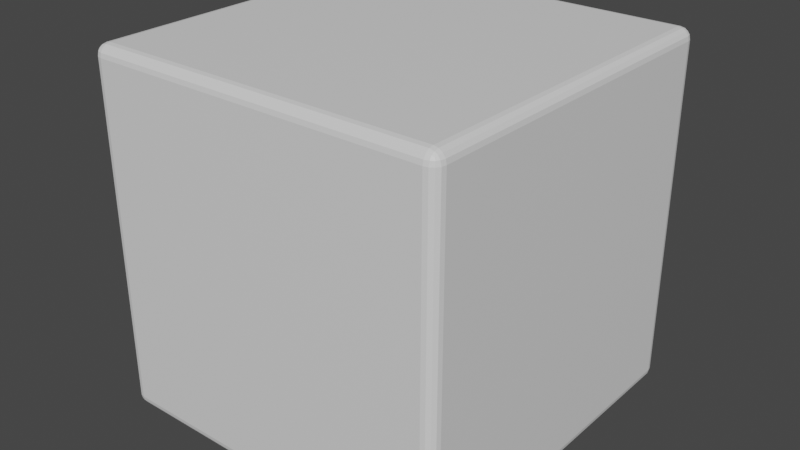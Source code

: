 # Source: generic-box.blend  (saved by Blender 3.6.11; exported with 4.5.12 LTS)
import bpy
from mathutils import Matrix  # noqa: F401  (used for matrix-valued properties, if any)

bpy.ops.wm.read_factory_settings(use_empty=True)
scene = bpy.context.scene
scene.name = 'Scene'

# ---- collections
col_collection = bpy.data.collections.new('Collection'); scene.collection.children.link(col_collection)

# ---- materials (node trees are filled in below, after node groups)
mat_material = bpy.data.materials.new('Material')
mat_material.alpha_threshold = 0.0
mat_material.use_transparent_shadow = False
mat_material.roughness = 0.5
mat_material.line_color = (0.0, 0.0, 0.0, 1.0)

# ---- material node trees
mat_material.use_nodes = True; mat_material.node_tree.nodes.clear()
_N = mat_material.node_tree.nodes; _L = mat_material.node_tree.links
n0 = _N.new('ShaderNodeOutputMaterial'); n0.name = 'Material Output'; n0.location = (300, 300)
n1 = _N.new('ShaderNodeBsdfPrincipled'); n1.name = 'Principled BSDF'; n1.location = (10, 300)
n1.distribution = 'GGX'
n1.subsurface_method = 'RANDOM_WALK_SKIN'
n1.inputs[3].default_value = 1.45
n1.inputs[27].default_value = (0.0, 0.0, 0.0, 1.0)
n1.inputs[28].default_value = 1.0
_L.new(n1.outputs[0], n0.inputs[0])
n0.is_active_output = True

# ---- world
world_world = bpy.data.worlds.new('World'); scene.world = world_world
world_world.use_nodes = True; world_world.node_tree.nodes.clear()
_N = world_world.node_tree.nodes; _L = world_world.node_tree.links
n0 = _N.new('ShaderNodeOutputWorld'); n0.name = 'World Output'; n0.location = (300, 300)
n1 = _N.new('ShaderNodeBackground'); n1.name = 'Background'; n1.location = (10, 300)
n1.inputs[0].default_value = (0.05088, 0.05088, 0.05088, 1.0)
_L.new(n1.outputs[0], n0.inputs[0])
n0.is_active_output = True
world_world.color = (0.05088, 0.05088, 0.05088)
world_world.use_sun_shadow = False
world_world.sun_shadow_jitter_overblur = 0.0

# ---- meshes
me_cube = bpy.data.meshes.new('Cube')
me_cube.from_pydata([(0.469, 0.5, 0.469), (0.469, 0.469, 0.5), (0.5, 0.469, 0.469), (0.469, 0.4976, 0.4809), (0.469, 0.4909, 0.4909), (0.4809, 0.4976, 0.469), (0.4812, 0.4948, 0.4812), (0.4805, 0.4893, 0.4893), (0.4869, 0.4869, 0.4869), (0.4809, 0.469, 0.4976), (0.4909, 0.469, 0.4909), (0.469, 0.4809, 0.4976), (0.4812, 0.4812, 0.4948), (0.4893, 0.4805, 0.4893), (0.4976, 0.4809, 0.469), (0.4909, 0.4909, 0.469), (0.4976, 0.469, 0.4809), (0.4948, 0.4812, 0.4812), (0.4893, 0.4893, 0.4805), (0.469, 0.469, -0.5), (0.469, 0.5, -0.469), (0.5, 0.469, -0.469), (0.469, 0.4809, -0.4976), (0.469, 0.4909, -0.4909), (0.4809, 0.469, -0.4976), (0.4812, 0.4812, -0.4948), (0.4805, 0.4893, -0.4893), (0.4869, 0.4869, -0.4869), (0.4809, 0.4976, -0.469), (0.4909, 0.4909, -0.469), (0.469, 0.4976, -0.4809), (0.4812, 0.4948, -0.4812), (0.4893, 0.4893, -0.4805), (0.4976, 0.469, -0.4809), (0.4909, 0.469, -0.4909), (0.4976, 0.4809, -0.469), (0.4948, 0.4812, -0.4812), (0.4893, 0.4805, -0.4893), (0.5, -0.469, 0.469), (0.469, -0.469, 0.5), (0.469, -0.5, 0.469), (0.4976, -0.469, 0.4809), (0.4909, -0.469, 0.4909), (0.4976, -0.4809, 0.469), (0.4948, -0.4812, 0.4812), (0.4893, -0.4805, 0.4893), (0.4869, -0.4869, 0.4869), (0.469, -0.4809, 0.4976), (0.469, -0.4909, 0.4909), (0.4809, -0.469, 0.4976), (0.4812, -0.4812, 0.4948), (0.4805, -0.4893, 0.4893), (0.4809, -0.4976, 0.469), (0.4909, -0.4909, 0.469), (0.469, -0.4976, 0.4809), (0.4812, -0.4948, 0.4812), (0.4893, -0.4893, 0.4805), (0.5, -0.469, -0.469), (0.469, -0.5, -0.469), (0.469, -0.469, -0.5), (0.4976, -0.4809, -0.469), (0.4909, -0.4909, -0.469), (0.4976, -0.469, -0.4809), (0.4948, -0.4812, -0.4812), (0.4893, -0.4893, -0.4805), (0.4869, -0.4869, -0.4869), (0.469, -0.4976, -0.4809), (0.469, -0.4909, -0.4909), (0.4809, -0.4976, -0.469), (0.4812, -0.4948, -0.4812), (0.4805, -0.4893, -0.4893), (0.4809, -0.469, -0.4976), (0.4909, -0.469, -0.4909), (0.469, -0.4809, -0.4976), (0.4812, -0.4812, -0.4948), (0.4893, -0.4805, -0.4893), (-0.469, 0.5, 0.469), (-0.5, 0.469, 0.469), (-0.469, 0.469, 0.5), (-0.4809, 0.4976, 0.469), (-0.4909, 0.4909, 0.469), (-0.469, 0.4976, 0.4809), (-0.4812, 0.4948, 0.4812), (-0.4893, 0.4893, 0.4805), (-0.4869, 0.4869, 0.4869), (-0.4976, 0.469, 0.4809), (-0.4909, 0.469, 0.4909), (-0.4976, 0.4809, 0.469), (-0.4948, 0.4812, 0.4812), (-0.4893, 0.4805, 0.4893), (-0.469, 0.4809, 0.4976), (-0.469, 0.4909, 0.4909), (-0.4809, 0.469, 0.4976), (-0.4812, 0.4812, 0.4948), (-0.4805, 0.4893, 0.4893), (-0.5, 0.469, -0.469), (-0.469, 0.5, -0.469), (-0.469, 0.469, -0.5), (-0.4976, 0.4809, -0.469), (-0.4909, 0.4909, -0.469), (-0.4976, 0.469, -0.4809), (-0.4948, 0.4812, -0.4812), (-0.4893, 0.4893, -0.4805), (-0.4869, 0.4869, -0.4869), (-0.469, 0.4976, -0.4809), (-0.469, 0.4909, -0.4909), (-0.4809, 0.4976, -0.469), (-0.4812, 0.4948, -0.4812), (-0.4805, 0.4893, -0.4893), (-0.4809, 0.469, -0.4976), (-0.4909, 0.469, -0.4909), (-0.469, 0.4809, -0.4976), (-0.4812, 0.4812, -0.4948), (-0.4893, 0.4805, -0.4893), (-0.5, -0.469, 0.469), (-0.469, -0.5, 0.469), (-0.469, -0.469, 0.5), (-0.4976, -0.4809, 0.469), (-0.4909, -0.4909, 0.469), (-0.4976, -0.469, 0.4809), (-0.4948, -0.4812, 0.4812), (-0.4893, -0.4893, 0.4805), (-0.4869, -0.4869, 0.4869), (-0.469, -0.4976, 0.4809), (-0.469, -0.4909, 0.4909), (-0.4809, -0.4976, 0.469), (-0.4812, -0.4948, 0.4812), (-0.4805, -0.4893, 0.4893), (-0.4809, -0.469, 0.4976), (-0.4909, -0.469, 0.4909), (-0.469, -0.4809, 0.4976), (-0.4812, -0.4812, 0.4948), (-0.4893, -0.4805, 0.4893), (-0.469, -0.469, -0.5), (-0.469, -0.5, -0.469), (-0.5, -0.469, -0.469), (-0.469, -0.4809, -0.4976), (-0.469, -0.4909, -0.4909), (-0.4809, -0.469, -0.4976), (-0.4812, -0.4812, -0.4948), (-0.4805, -0.4893, -0.4893), (-0.4869, -0.4869, -0.4869), (-0.4809, -0.4976, -0.469), (-0.4909, -0.4909, -0.469), (-0.469, -0.4976, -0.4809), (-0.4812, -0.4948, -0.4812), (-0.4893, -0.4893, -0.4805), (-0.4976, -0.469, -0.4809), (-0.4909, -0.469, -0.4909), (-0.4976, -0.4809, -0.469), (-0.4948, -0.4812, -0.4812), (-0.4893, -0.4805, -0.4893)], [], [(97, 19, 59, 133), (135, 114, 77, 95), (58, 40, 115, 134), (1, 78, 116, 39), (21, 2, 38, 57), (0, 3, 6, 5), (3, 4, 7, 6), (5, 6, 18, 15), (6, 7, 8, 18), (1, 9, 12, 11), (9, 10, 13, 12), (11, 12, 7, 4), (12, 13, 8, 7), (2, 14, 17, 16), (14, 15, 18, 17), (16, 17, 13, 10), (17, 18, 8, 13), (19, 22, 25, 24), (22, 23, 26, 25), (24, 25, 37, 34), (25, 26, 27, 37), (20, 28, 31, 30), (28, 29, 32, 31), (30, 31, 26, 23), (31, 32, 27, 26), (21, 33, 36, 35), (33, 34, 37, 36), (35, 36, 32, 29), (36, 37, 27, 32), (38, 41, 44, 43), (41, 42, 45, 44), (43, 44, 56, 53), (44, 45, 46, 56), (39, 47, 50, 49), (47, 48, 51, 50), (49, 50, 45, 42), (50, 51, 46, 45), (40, 52, 55, 54), (52, 53, 56, 55), (54, 55, 51, 48), (55, 56, 46, 51), (57, 60, 63, 62), (60, 61, 64, 63), (62, 63, 75, 72), (63, 64, 65, 75), (58, 66, 69, 68), (66, 67, 70, 69), (68, 69, 64, 61), (69, 70, 65, 64), (59, 71, 74, 73), (71, 72, 75, 74), (73, 74, 70, 67), (74, 75, 65, 70), (76, 79, 82, 81), (79, 80, 83, 82), (81, 82, 94, 91), (82, 83, 84, 94), (77, 85, 88, 87), (85, 86, 89, 88), (87, 88, 83, 80), (88, 89, 84, 83), (78, 90, 93, 92), (90, 91, 94, 93), (92, 93, 89, 86), (93, 94, 84, 89), (95, 98, 101, 100), (98, 99, 102, 101), (100, 101, 113, 110), (101, 102, 103, 113), (96, 104, 107, 106), (104, 105, 108, 107), (106, 107, 102, 99), (107, 108, 103, 102), (97, 109, 112, 111), (109, 110, 113, 112), (111, 112, 108, 105), (112, 113, 103, 108), (114, 117, 120, 119), (117, 118, 121, 120), (119, 120, 132, 129), (120, 121, 122, 132), (115, 123, 126, 125), (123, 124, 127, 126), (125, 126, 121, 118), (126, 127, 122, 121), (116, 128, 131, 130), (128, 129, 132, 131), (130, 131, 127, 124), (131, 132, 122, 127), (133, 136, 139, 138), (136, 137, 140, 139), (138, 139, 151, 148), (139, 140, 141, 151), (134, 142, 145, 144), (142, 143, 146, 145), (144, 145, 140, 137), (145, 146, 141, 140), (135, 147, 150, 149), (147, 148, 151, 150), (149, 150, 146, 143), (150, 151, 141, 146), (97, 133, 138, 109), (109, 138, 148, 110), (110, 148, 147, 100), (100, 147, 135, 95), (19, 97, 111, 22), (22, 111, 105, 23), (23, 105, 104, 30), (30, 104, 96, 20), (2, 21, 35, 14), (14, 35, 29, 15), (15, 29, 28, 5), (5, 28, 20, 0), (134, 115, 125, 142), (142, 125, 118, 143), (143, 118, 117, 149), (149, 117, 114, 135), (40, 58, 68, 52), (52, 68, 61, 53), (53, 61, 60, 43), (43, 60, 57, 38), (76, 96, 106, 79), (79, 106, 99, 80), (80, 99, 98, 87), (87, 98, 95, 77), (39, 116, 130, 47), (47, 130, 124, 48), (48, 124, 123, 54), (54, 123, 115, 40), (1, 39, 49, 9), (9, 49, 42, 10), (10, 42, 41, 16), (16, 41, 38, 2), (133, 59, 73, 136), (136, 73, 67, 137), (137, 67, 66, 144), (144, 66, 58, 134), (116, 78, 92, 128), (128, 92, 86, 129), (129, 86, 85, 119), (119, 85, 77, 114), (78, 1, 11, 90), (90, 11, 4, 91), (91, 4, 3, 81), (81, 3, 0, 76), (59, 19, 24, 71), (71, 24, 34, 72), (72, 34, 33, 62), (62, 33, 21, 57), (96, 76, 0, 20)])
_uv = me_cube.uv_layers.new(name='UVMap')
_uv.uv.foreach_set('vector', [0.1328, 0.5077, 0.3672, 0.5077, 0.3672, 0.7422, 0.1327, 0.7422, 0.3827, 0.00775, 0.6172, 0.00775, 0.6172, 0.2422, 0.3827, 0.2422, 0.3827, 0.7577, 0.6172, 0.7577, 0.6172, 0.9922, 0.3827, 0.9922, 0.6327, 0.5077, 0.8673, 0.5077, 0.8672, 0.7422, 0.6327, 0.7422, 0.3827, 0.5077, 0.6172, 0.5077, 0.6172, 0.7422, 0.3827, 0.7422, 0.6172, 0.4922, 0.6202, 0.4923, 0.6203, 0.4953, 0.6173, 0.4952, 0.6202, 0.4923, 0.625, 0.4922, 0.625, 0.4951, 0.6203, 0.4953, 0.6173, 0.4952, 0.6203, 0.4953, 0.6201, 0.5, 0.6172, 0.5, 0.6203, 0.4953, 0.625, 0.4951, 0.6239, 0.5, 0.6201, 0.5, 0.6327, 0.5077, 0.6298, 0.5077, 0.6297, 0.5047, 0.6327, 0.5048, 0.6298, 0.5077, 0.625, 0.5078, 0.625, 0.5049, 0.6297, 0.5047, 0.6327, 0.5048, 0.6297, 0.5047, 0.6299, 0.5, 0.6327, 0.5, 0.6297, 0.5047, 0.625, 0.5049, 0.6239, 0.5, 0.6299, 0.5, 0.6172, 0.5077, 0.6172, 0.5048, 0.6203, 0.5047, 0.6202, 0.5078, 0.6172, 0.5048, 0.6172, 0.5, 0.6201, 0.5, 0.6203, 0.5047, 0.6202, 0.5078, 0.6203, 0.5047, 0.625, 0.5049, 0.625, 0.5078, 0.6203, 0.5047, 0.6201, 0.5, 0.6239, 0.5, 0.625, 0.5049, 0.3672, 0.5077, 0.3672, 0.5048, 0.3703, 0.5047, 0.3702, 0.5078, 0.3672, 0.5048, 0.3673, 0.5, 0.3701, 0.5, 0.3703, 0.5047, 0.3702, 0.5078, 0.3703, 0.5047, 0.375, 0.5049, 0.375, 0.5078, 0.3703, 0.5047, 0.3701, 0.5, 0.375, 0.5011, 0.375, 0.5049, 0.3827, 0.4922, 0.3827, 0.4952, 0.3797, 0.4953, 0.3798, 0.4922, 0.3827, 0.4952, 0.3828, 0.5, 0.3799, 0.5, 0.3797, 0.4953, 0.3798, 0.4922, 0.3797, 0.4953, 0.375, 0.4951, 0.375, 0.4922, 0.3797, 0.4953, 0.3799, 0.5, 0.375, 0.5011, 0.375, 0.4951, 0.3827, 0.5077, 0.3798, 0.5077, 0.3797, 0.5047, 0.3827, 0.5048, 0.3798, 0.5077, 0.375, 0.5078, 0.375, 0.5049, 0.3797, 0.5047, 0.3827, 0.5048, 0.3797, 0.5047, 0.3799, 0.5, 0.3828, 0.5, 0.3797, 0.5047, 0.375, 0.5049, 0.375, 0.5011, 0.3799, 0.5, 0.6172, 0.7422, 0.6202, 0.7423, 0.6203, 0.7453, 0.6173, 0.7452, 0.6202, 0.7423, 0.625, 0.7423, 0.625, 0.7451, 0.6203, 0.7453, 0.6173, 0.7452, 0.6203, 0.7453, 0.6201, 0.75, 0.6172, 0.75, 0.6203, 0.7453, 0.625, 0.7451, 0.625, 0.7489, 0.6201, 0.75, 0.6327, 0.7422, 0.6327, 0.7452, 0.6297, 0.7453, 0.6298, 0.7422, 0.6327, 0.7452, 0.6327, 0.75, 0.6299, 0.75, 0.6297, 0.7453, 0.6298, 0.7422, 0.6297, 0.7453, 0.625, 0.7451, 0.625, 0.7423, 0.6297, 0.7453, 0.6299, 0.75, 0.625, 0.7489, 0.625, 0.7451, 0.6172, 0.7577, 0.6172, 0.7548, 0.6203, 0.7547, 0.6202, 0.7578, 0.6172, 0.7548, 0.6172, 0.75, 0.6201, 0.75, 0.6203, 0.7547, 0.6202, 0.7578, 0.6203, 0.7547, 0.625, 0.7549, 0.625, 0.7578, 0.6203, 0.7547, 0.6201, 0.75, 0.625, 0.7489, 0.625, 0.7549, 0.3827, 0.7422, 0.3827, 0.7452, 0.3797, 0.7453, 0.3798, 0.7422, 0.3827, 0.7452, 0.3828, 0.75, 0.3799, 0.75, 0.3797, 0.7453, 0.3798, 0.7422, 0.3797, 0.7453, 0.375, 0.7451, 0.375, 0.7423, 0.3797, 0.7453, 0.3799, 0.75, 0.3761, 0.75, 0.375, 0.7451, 0.3827, 0.7577, 0.3798, 0.7577, 0.3797, 0.7547, 0.3827, 0.7548, 0.3798, 0.7577, 0.375, 0.7578, 0.375, 0.7549, 0.3797, 0.7547, 0.3827, 0.7548, 0.3797, 0.7547, 0.3799, 0.75, 0.3828, 0.75, 0.3797, 0.7547, 0.375, 0.7549, 0.3761, 0.75, 0.3799, 0.75, 0.3672, 0.7422, 0.3702, 0.7423, 0.3703, 0.7453, 0.3673, 0.7452, 0.3702, 0.7423, 0.375, 0.7423, 0.375, 0.7451, 0.3703, 0.7453, 0.3673, 0.7452, 0.3703, 0.7453, 0.3701, 0.75, 0.3673, 0.75, 0.3703, 0.7453, 0.375, 0.7451, 0.3761, 0.75, 0.3701, 0.75, 0.6172, 0.2577, 0.6172, 0.2548, 0.6203, 0.2547, 0.6202, 0.2578, 0.6172, 0.2548, 0.6172, 0.25, 0.6201, 0.25, 0.6203, 0.2547, 0.6202, 0.2578, 0.6203, 0.2547, 0.625, 0.2549, 0.625, 0.2578, 0.6203, 0.2547, 0.6201, 0.25, 0.6217, 0.25, 0.625, 0.2549, 0.6172, 0.2422, 0.6202, 0.2423, 0.6203, 0.2453, 0.6173, 0.2452, 0.6202, 0.2423, 0.625, 0.2422, 0.625, 0.2451, 0.6203, 0.2453, 0.6173, 0.2452, 0.6203, 0.2453, 0.6201, 0.25, 0.6172, 0.25, 0.6203, 0.2453, 0.625, 0.2451, 0.625, 0.2467, 0.6201, 0.25, 0.8673, 0.5077, 0.8672, 0.5048, 0.8703, 0.5047, 0.8702, 0.5078, 0.8672, 0.5048, 0.8673, 0.5, 0.8701, 0.5, 0.8703, 0.5047, 0.8702, 0.5078, 0.8703, 0.5047, 0.875, 0.5049, 0.875, 0.5078, 0.8703, 0.5047, 0.8701, 0.5, 0.8717, 0.5, 0.875, 0.5049, 0.3827, 0.2422, 0.3827, 0.2452, 0.3797, 0.2453, 0.3798, 0.2422, 0.3827, 0.2452, 0.3828, 0.25, 0.3799, 0.25, 0.3797, 0.2453, 0.3798, 0.2422, 0.3797, 0.2453, 0.375, 0.2451, 0.375, 0.2422, 0.3797, 0.2453, 0.3799, 0.25, 0.3783, 0.25, 0.375, 0.2451, 0.3827, 0.2577, 0.3798, 0.2578, 0.3797, 0.2547, 0.3827, 0.2548, 0.3798, 0.2578, 0.375, 0.2578, 0.375, 0.2549, 0.3797, 0.2547, 0.3827, 0.2548, 0.3797, 0.2547, 0.3799, 0.25, 0.3828, 0.25, 0.3797, 0.2547, 0.375, 0.2549, 0.375, 0.2533, 0.3799, 0.25, 0.1328, 0.5077, 0.1298, 0.5077, 0.1297, 0.5047, 0.1328, 0.5048, 0.1298, 0.5077, 0.125, 0.5078, 0.125, 0.5049, 0.1297, 0.5047, 0.1328, 0.5048, 0.1297, 0.5047, 0.1299, 0.5, 0.1328, 0.5, 0.1297, 0.5047, 0.125, 0.5049, 0.125, 0.5033, 0.1299, 0.5, 0.6172, 0.00775, 0.6172, 0.004784, 0.6203, 0.00471, 0.6202, 0.00775, 0.6172, 0.004784, 0.6172, 0.0, 0.6201, 0.0, 0.6203, 0.00471, 0.6202, 0.00775, 0.6203, 0.00471, 0.625, 0.004864, 0.625, 0.00775, 0.6203, 0.00471, 0.6201, 0.0, 0.6217, 0.0, 0.625, 0.004864, 0.6172, 0.9922, 0.6202, 0.9923, 0.6203, 0.9953, 0.6173, 0.9952, 0.6202, 0.9923, 0.625, 0.9922, 0.625, 0.9951, 0.6203, 0.9953, 0.6173, 0.9952, 0.6203, 0.9953, 0.6201, 1.0, 0.6172, 1.0, 0.6203, 0.9953, 0.625, 0.9951, 0.625, 0.9967, 0.6201, 1.0, 0.8672, 0.7422, 0.8702, 0.7423, 0.8703, 0.7453, 0.8673, 0.7452, 0.8702, 0.7423, 0.875, 0.7423, 0.875, 0.7451, 0.8703, 0.7453, 0.8673, 0.7452, 0.8703, 0.7453, 0.8701, 0.75, 0.8673, 0.75, 0.8703, 0.7453, 0.875, 0.7451, 0.875, 0.7467, 0.8701, 0.75, 0.1327, 0.7422, 0.1328, 0.7452, 0.1297, 0.7453, 0.1298, 0.7422, 0.1328, 0.7452, 0.1328, 0.75, 0.1299, 0.75, 0.1297, 0.7453, 0.1298, 0.7422, 0.1297, 0.7453, 0.125, 0.7451, 0.125, 0.7423, 0.1297, 0.7453, 0.1299, 0.75, 0.1283, 0.75, 0.125, 0.7451, 0.3827, 0.9922, 0.3827, 0.9952, 0.3797, 0.9953, 0.3798, 0.9922, 0.3827, 0.9952, 0.3828, 1.0, 0.3799, 1.0, 0.3797, 0.9953, 0.3798, 0.9922, 0.3797, 0.9953, 0.375, 0.9951, 0.375, 0.9922, 0.3797, 0.9953, 0.3799, 1.0, 0.3783, 1.0, 0.375, 0.9951, 0.3827, 0.00775, 0.3798, 0.00775, 0.3797, 0.00471, 0.3827, 0.004784, 0.3798, 0.00775, 0.375, 0.00775, 0.375, 0.004864, 0.3797, 0.00471, 0.3827, 0.004784, 0.3797, 0.00471, 0.3799, 0.0, 0.3828, 0.0, 0.3797, 0.00471, 0.375, 0.004864, 0.375, 0.003276, 0.3799, 0.0, 0.1328, 0.5077, 0.1327, 0.7422, 0.1298, 0.7422, 0.1298, 0.5077, 0.1298, 0.5077, 0.1298, 0.7422, 0.125, 0.7423, 0.125, 0.5078, 0.375, 0.2422, 0.375, 0.00775, 0.3798, 0.00775, 0.3798, 0.2422, 0.3798, 0.2422, 0.3798, 0.00775, 0.3827, 0.00775, 0.3827, 0.2422, 0.3672, 0.5077, 0.1328, 0.5077, 0.1328, 0.5048, 0.3672, 0.5048, 0.3672, 0.5048, 0.1328, 0.5048, 0.1328, 0.5, 0.3673, 0.5, 0.375, 0.4922, 0.375, 0.2578, 0.3798, 0.2578, 0.3798, 0.4922, 0.3798, 0.4922, 0.3798, 0.2578, 0.3827, 0.2577, 0.3827, 0.4922, 0.6172, 0.5077, 0.3827, 0.5077, 0.3827, 0.5048, 0.6172, 0.5048, 0.6172, 0.5048, 0.3827, 0.5048, 0.3828, 0.5, 0.6172, 0.5, 0.6172, 0.5, 0.3828, 0.5, 0.3827, 0.4952, 0.6173, 0.4952, 0.6173, 0.4952, 0.3827, 0.4952, 0.3827, 0.4922, 0.6172, 0.4922, 0.3827, 0.9922, 0.6172, 0.9922, 0.6173, 0.9952, 0.3827, 0.9952, 0.3827, 0.9952, 0.6173, 0.9952, 0.6172, 1.0, 0.3828, 1.0, 0.3828, 0.0, 0.6172, 0.0, 0.6172, 0.004784, 0.3827, 0.004784, 0.3827, 0.004784, 0.6172, 0.004784, 0.6172, 0.00775, 0.3827, 0.00775, 0.6172, 0.7577, 0.3827, 0.7577, 0.3827, 0.7548, 0.6172, 0.7548, 0.6172, 0.7548, 0.3827, 0.7548, 0.3828, 0.75, 0.6172, 0.75, 0.6172, 0.75, 0.3828, 0.75, 0.3827, 0.7452, 0.6173, 0.7452, 0.6173, 0.7452, 0.3827, 0.7452, 0.3827, 0.7422, 0.6172, 0.7422, 0.6172, 0.2577, 0.3827, 0.2577, 0.3827, 0.2548, 0.6172, 0.2548, 0.6172, 0.2548, 0.3827, 0.2548, 0.3828, 0.25, 0.6172, 0.25, 0.6172, 0.25, 0.3828, 0.25, 0.3827, 0.2452, 0.6173, 0.2452, 0.6173, 0.2452, 0.3827, 0.2452, 0.3827, 0.2422, 0.6172, 0.2422, 0.6327, 0.7422, 0.8672, 0.7422, 0.8673, 0.7452, 0.6327, 0.7452, 0.6327, 0.7452, 0.8673, 0.7452, 0.8673, 0.75, 0.6327, 0.75, 0.625, 0.7578, 0.625, 0.9922, 0.6202, 0.9923, 0.6202, 0.7578, 0.6202, 0.7578, 0.6202, 0.9923, 0.6172, 0.9922, 0.6172, 0.7577, 0.6327, 0.5077, 0.6327, 0.7422, 0.6298, 0.7422, 0.6298, 0.5077, 0.6298, 0.5077, 0.6298, 0.7422, 0.625, 0.7423, 0.625, 0.5078, 0.625, 0.5078, 0.625, 0.7423, 0.6202, 0.7423, 0.6202, 0.5078, 0.6202, 0.5078, 0.6202, 0.7423, 0.6172, 0.7422, 0.6172, 0.5077, 0.1327, 0.7422, 0.3672, 0.7422, 0.3673, 0.7452, 0.1328, 0.7452, 0.1328, 0.7452, 0.3673, 0.7452, 0.3673, 0.75, 0.1328, 0.75, 0.375, 0.9922, 0.375, 0.7578, 0.3798, 0.7577, 0.3798, 0.9922, 0.3798, 0.9922, 0.3798, 0.7577, 0.3827, 0.7577, 0.3827, 0.9922, 0.8672, 0.7422, 0.8673, 0.5077, 0.8702, 0.5078, 0.8702, 0.7423, 0.8702, 0.7423, 0.8702, 0.5078, 0.875, 0.5078, 0.875, 0.7423, 0.625, 0.00775, 0.625, 0.2422, 0.6202, 0.2423, 0.6202, 0.00775, 0.6202, 0.00775, 0.6202, 0.2423, 0.6172, 0.2422, 0.6172, 0.00775, 0.8673, 0.5077, 0.6327, 0.5077, 0.6327, 0.5048, 0.8672, 0.5048, 0.8672, 0.5048, 0.6327, 0.5048, 0.6327, 0.5, 0.8673, 0.5, 0.625, 0.2578, 0.625, 0.4922, 0.6202, 0.4923, 0.6202, 0.2578, 0.6202, 0.2578, 0.6202, 0.4923, 0.6172, 0.4922, 0.6172, 0.2577, 0.3672, 0.7422, 0.3672, 0.5077, 0.3702, 0.5078, 0.3702, 0.7423, 0.3702, 0.7423, 0.3702, 0.5078, 0.375, 0.5078, 0.375, 0.7423, 0.375, 0.7423, 0.375, 0.5078, 0.3798, 0.5077, 0.3798, 0.7422, 0.3798, 0.7422, 0.3798, 0.5077, 0.3827, 0.5077, 0.3827, 0.7422, 0.3827, 0.2577, 0.6172, 0.2577, 0.6172, 0.4922, 0.3827, 0.4922])
me_cube.materials.append(mat_material)
me_cube.use_mirror_vertex_groups = False
me_cube.update()

# ---- objects
ob_cube = bpy.data.objects.new('Cube', me_cube)

# ---- transforms, parenting, visibility, modifiers, constraints
ob_cube.location = (0.0, 0.0, 0.0)
ob_cube.lock_rotations_4d = False
ob_cube.empty_display_type = 'ARROWS'
ob_cube.lineart.crease_threshold = 0.0

# ---- collection membership
col_collection.objects.link(ob_cube)

# ---- scene / render settings (as saved in the file)
scene.frame_start = 1; scene.frame_end = 250; scene.frame_set(1)
scene.render.engine = 'BLENDER_EEVEE_NEXT'
scene.cycles.sampling_pattern = 'TABULATED_SOBOL'
scene.view_settings.view_transform = 'Filmic'
bpy.context.view_layer.update()

# ---- added for rendering (the .blend has no active camera and no usable light): camera, sun
cam_auto = bpy.data.cameras.new('AutoCamera')
cam_auto.lens = 50.0
cam_auto.sensor_width = 36.0
cam_auto.clip_end = 1000.0
ob_auto_camera = bpy.data.objects.new('AutoCamera', cam_auto)
scene.collection.objects.link(ob_auto_camera)
ob_auto_camera.location = (1.60254, -1.92304, 1.28203)
ob_auto_camera.rotation_euler = (1.09748, -7.21219e-08, 0.694738)
scene.camera = ob_auto_camera
light_auto_sun = bpy.data.lights.new('AutoSun', 'SUN')
light_auto_sun.energy = 3.0
light_auto_sun.angle = 0.0523599
ob_auto_sun = bpy.data.objects.new('AutoSun', light_auto_sun)
scene.collection.objects.link(ob_auto_sun)
ob_auto_sun.rotation_euler = (0.872665, 0.174533, 0.523599)
bpy.context.view_layer.update()
